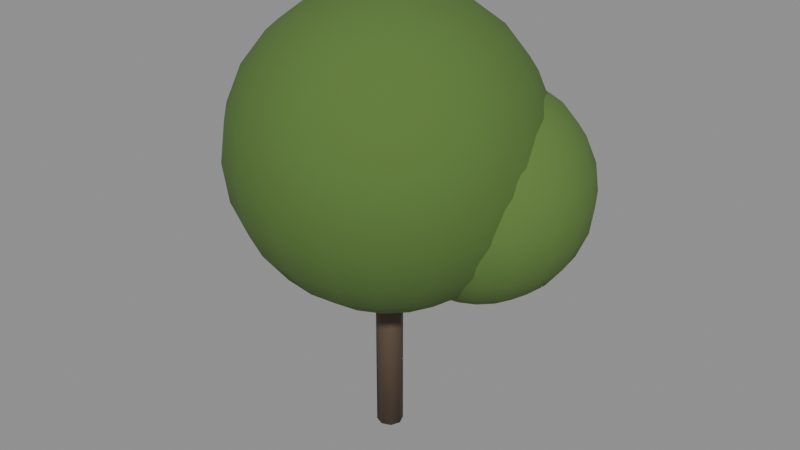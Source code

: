 # Source: Tree_fruit.blend  (saved by Blender 5.3.31; exported with 4.5.12 LTS)
import bpy
from mathutils import Matrix  # noqa: F401  (used for matrix-valued properties, if any)

bpy.ops.wm.read_factory_settings(use_empty=True)
scene = bpy.context.scene
scene.name = 'Scene'

# ---- collections
col_tree_fruit = bpy.data.collections.new('Tree_fruit'); scene.collection.children.link(col_tree_fruit)

# ---- materials (node trees are filled in below, after node groups)
mat_wood_0 = bpy.data.materials.new('Wood_0')
mat_grass_1 = bpy.data.materials.new('Grass_1')
mat_grass_2 = bpy.data.materials.new('Grass_2')

# ---- material node trees
mat_wood_0.use_nodes = True; mat_wood_0.node_tree.nodes.clear()
_N = mat_wood_0.node_tree.nodes; _L = mat_wood_0.node_tree.links
n0 = _N.new('ShaderNodeBsdfPrincipled'); n0.name = 'Principled BSDF'; n0.location = (-200, 100)
n0.inputs[0].default_value = (0.09759, 0.0648, 0.03955, 1.0)
n0.inputs[2].default_value = 0.7
n0.inputs[10].default_value = 0.005
n1 = _N.new('ShaderNodeOutputMaterial'); n1.name = 'Material Output'; n1.location = (200, 100)
_L.new(n0.outputs[0], n1.inputs[0])
n1.is_active_output = True
mat_grass_1.use_nodes = True; mat_grass_1.node_tree.nodes.clear()
_N = mat_grass_1.node_tree.nodes; _L = mat_grass_1.node_tree.links
n0 = _N.new('ShaderNodeBsdfPrincipled'); n0.name = 'Principled BSDF'; n0.location = (-200, 100)
n0.inputs[0].default_value = (0.08866, 0.1746, 0.03434, 1.0)
n0.inputs[2].default_value = 0.95
n0.inputs[10].default_value = 0.005
n1 = _N.new('ShaderNodeOutputMaterial'); n1.name = 'Material Output'; n1.location = (200, 100)
_L.new(n0.outputs[0], n1.inputs[0])
n1.is_active_output = True
mat_grass_2.use_nodes = True; mat_grass_2.node_tree.nodes.clear()
_N = mat_grass_2.node_tree.nodes; _L = mat_grass_2.node_tree.links
n0 = _N.new('ShaderNodeBsdfPrincipled'); n0.name = 'Principled BSDF'; n0.location = (-200, 100)
n0.inputs[0].default_value = (0.1022, 0.1946, 0.03955, 1.0)
n0.inputs[2].default_value = 0.95
n0.inputs[10].default_value = 0.005
n1 = _N.new('ShaderNodeOutputMaterial'); n1.name = 'Material Output'; n1.location = (200, 100)
_L.new(n0.outputs[0], n1.inputs[0])
n1.is_active_output = True

# ---- meshes
me_trunk_1 = bpy.data.meshes.new('Trunk_1')
me_trunk_1.from_pydata([(-1.2, 0.15, -9.06e-08), (1.2, 0.15, 9.06e-08), (-1.2, 0.1061, -0.1061), (1.2, 0.1061, -0.1061), (-1.2, 0.0, -0.15), (1.2, 0.0, -0.15), (-1.2, -0.1061, -0.1061), (1.2, -0.1061, -0.1061), (-1.2, -0.15, -9.06e-08), (1.2, -0.15, 9.06e-08), (-1.2, -0.1061, 0.1061), (1.2, -0.1061, 0.1061), (-1.2, 0.0, 0.15), (1.2, 0.0, 0.15), (-1.2, 0.1061, 0.1061), (1.2, 0.1061, 0.1061)], [], [(0, 1, 3, 2), (2, 3, 5, 4), (4, 5, 7, 6), (6, 7, 9, 8), (8, 9, 11, 10), (10, 11, 13, 12), (3, 1, 15, 13, 11, 9, 7, 5), (12, 13, 15, 14), (14, 15, 1, 0), (0, 2, 4, 6, 8, 10, 12, 14)])
me_trunk_1.polygons.foreach_set('use_smooth', [True] * 10)
me_trunk_1.materials.append(mat_wood_0)
me_trunk_1.update()
me_crown1_2 = bpy.data.meshes.new('Crown1_2')
me_crown1_2.from_pydata([(0.0, 0.0, 1.7), (0.0, 1.202, 1.202), (0.0, 1.202, -1.202), (0.0, 0.0, -1.7), (0.136, 0.4185, 1.642), (0.2627, 0.8084, 1.472), (0.3715, 1.143, 1.202), (0.4549, 1.4, 0.85), (0.5074, 1.562, 0.44), (0.5253, 1.617, 0.0), (0.5074, 1.562, -0.44), (0.4549, 1.4, -0.85), (0.3715, 1.143, -1.202), (0.2627, 0.8084, -1.472), (0.136, 0.4185, -1.642), (0.2586, 0.356, 1.642), (0.4996, 0.6877, 1.472), (0.7066, 0.9725, 1.202), (0.8654, 1.191, 0.85), (0.9652, 1.328, 0.44), (0.9992, 1.375, 0.0), (0.9652, 1.328, -0.44), (0.8654, 1.191, -0.85), (0.7066, 0.9725, -1.202), (0.4996, 0.6877, -1.472), (0.2586, 0.356, -1.642), (0.356, 0.2586, 1.642), (0.6877, 0.4996, 1.472), (0.9725, 0.7066, 1.202), (1.191, 0.8654, 0.85), (1.328, 0.9652, 0.44), (1.375, 0.9992, 0.0), (1.328, 0.9652, -0.44), (1.191, 0.8654, -0.85), (0.9725, 0.7066, -1.202), (0.6877, 0.4996, -1.472), (0.356, 0.2586, -1.642), (0.4185, 0.136, 1.642), (0.8084, 0.2627, 1.472), (1.143, 0.3715, 1.202), (1.4, 0.4549, 0.85), (1.562, 0.5074, 0.44), (1.617, 0.5253, 0.0), (1.562, 0.5074, -0.44), (1.4, 0.4549, -0.85), (1.143, 0.3715, -1.202), (0.8084, 0.2627, -1.472), (0.4185, 0.136, -1.642), (0.44, -2.98e-08, 1.642), (0.85, 0.0, 1.472), (1.202, -2.98e-08, 1.202), (1.472, 0.0, 0.85), (1.642, 2.98e-08, 0.44), (1.7, 0.0, 0.0), (1.642, 2.98e-08, -0.44), (1.472, 0.0, -0.85), (1.202, -2.98e-08, -1.202), (0.85, 0.0, -1.472), (0.44, -2.98e-08, -1.642), (0.4185, -0.136, 1.642), (0.8084, -0.2627, 1.472), (1.143, -0.3715, 1.202), (1.4, -0.4549, 0.85), (1.562, -0.5074, 0.44), (1.617, -0.5253, 0.0), (1.562, -0.5074, -0.44), (1.4, -0.4549, -0.85), (1.143, -0.3715, -1.202), (0.8084, -0.2627, -1.472), (0.4185, -0.136, -1.642), (0.356, -0.2586, 1.642), (0.6877, -0.4996, 1.472), (0.9725, -0.7066, 1.202), (1.191, -0.8654, 0.85), (1.328, -0.9652, 0.44), (1.375, -0.9992, 0.0), (1.328, -0.9652, -0.44), (1.191, -0.8654, -0.85), (0.9725, -0.7066, -1.202), (0.6877, -0.4996, -1.472), (0.356, -0.2586, -1.642), (0.2586, -0.356, 1.642), (0.4996, -0.6877, 1.472), (0.7066, -0.9725, 1.202), (0.8654, -1.191, 0.85), (0.9652, -1.328, 0.44), (0.9992, -1.375, 0.0), (0.9652, -1.328, -0.44), (0.8654, -1.191, -0.85), (0.7066, -0.9725, -1.202), (0.4996, -0.6877, -1.472), (0.2586, -0.356, -1.642), (0.136, -0.4185, 1.642), (0.2627, -0.8084, 1.472), (0.3715, -1.143, 1.202), (0.4549, -1.4, 0.85), (0.5074, -1.562, 0.44), (0.5253, -1.617, 0.0), (0.5074, -1.562, -0.44), (0.4549, -1.4, -0.85), (0.3715, -1.143, -1.202), (0.2627, -0.8084, -1.472), (0.136, -0.4185, -1.642), (-2.98e-08, -0.44, 1.642), (2.98e-08, -0.85, 1.472), (-8.941e-08, -1.202, 1.202), (0.0, -1.472, 0.85), (1.49e-07, -1.642, 0.44), (5.96e-08, -1.7, 0.0), (1.49e-07, -1.642, -0.44), (0.0, -1.472, -0.85), (-8.941e-08, -1.202, -1.202), (2.98e-08, -0.85, -1.472), (-2.98e-08, -0.44, -1.642), (-0.136, -0.4185, 1.642), (-0.2627, -0.8084, 1.472), (-0.3715, -1.143, 1.202), (-0.4549, -1.4, 0.85), (-0.5074, -1.562, 0.44), (-0.5253, -1.617, 0.0), (-0.5074, -1.562, -0.44), (-0.4549, -1.4, -0.85), (-0.3715, -1.143, -1.202), (-0.2627, -0.8084, -1.472), (-0.136, -0.4185, -1.642), (-0.2586, -0.356, 1.642), (-0.4996, -0.6877, 1.472), (-0.7066, -0.9725, 1.202), (-0.8654, -1.191, 0.85), (-0.9652, -1.328, 0.44), (-0.9992, -1.375, 0.0), (-0.9652, -1.328, -0.44), (-0.8654, -1.191, -0.85), (-0.7066, -0.9725, -1.202), (-0.4996, -0.6877, -1.472), (-0.2586, -0.356, -1.642), (-0.356, -0.2586, 1.642), (-0.6877, -0.4996, 1.472), (-0.9725, -0.7066, 1.202), (-1.191, -0.8654, 0.85), (-1.328, -0.9652, 0.44), (-1.375, -0.9992, 0.0), (-1.328, -0.9652, -0.44), (-1.191, -0.8654, -0.85), (-0.9725, -0.7066, -1.202), (-0.6877, -0.4996, -1.472), (-0.356, -0.2586, -1.642), (-0.4185, -0.136, 1.642), (-0.8084, -0.2627, 1.472), (-1.143, -0.3715, 1.202), (-1.4, -0.4549, 0.85), (-1.562, -0.5074, 0.44), (-1.617, -0.5253, 0.0), (-1.562, -0.5074, -0.44), (-1.4, -0.4549, -0.85), (-1.143, -0.3715, -1.202), (-0.8084, -0.2627, -1.472), (-0.4185, -0.136, -1.642), (-0.44, 2.98e-08, 1.642), (-0.85, -4.47e-08, 1.472), (-1.202, 1.192e-07, 1.202), (-1.472, 2.98e-08, 0.85), (-1.642, -1.49e-07, 0.44), (-1.7, -8.941e-08, 0.0), (-1.642, -1.49e-07, -0.44), (-1.472, 2.98e-08, -0.85), (-1.202, 1.192e-07, -1.202), (-0.85, -4.47e-08, -1.472), (-0.44, 2.98e-08, -1.642), (-0.4185, 0.136, 1.642), (-0.8084, 0.2627, 1.472), (-1.143, 0.3715, 1.202), (-1.4, 0.4549, 0.85), (-1.562, 0.5074, 0.44), (-1.617, 0.5253, 0.0), (-1.562, 0.5074, -0.44), (-1.4, 0.4549, -0.85), (-1.143, 0.3715, -1.202), (-0.8084, 0.2627, -1.472), (-0.4185, 0.136, -1.642), (-0.356, 0.2586, 1.642), (-0.6877, 0.4996, 1.472), (-0.9725, 0.7066, 1.202), (-1.191, 0.8654, 0.85), (-1.328, 0.9652, 0.44), (-1.375, 0.9992, 0.0), (-1.328, 0.9652, -0.44), (-1.191, 0.8654, -0.85), (-0.9725, 0.7066, -1.202), (-0.6877, 0.4996, -1.472), (-0.356, 0.2586, -1.642), (-0.2586, 0.356, 1.642), (-0.4996, 0.6877, 1.472), (-0.7066, 0.9725, 1.202), (-0.8654, 1.191, 0.85), (-0.9652, 1.328, 0.44), (-0.9992, 1.375, 0.0), (-0.9652, 1.328, -0.44), (-0.8654, 1.191, -0.85), (-0.7066, 0.9725, -1.202), (-0.4996, 0.6877, -1.472), (-0.2586, 0.356, -1.642), (-0.136, 0.4185, 1.642), (-0.2627, 0.8084, 1.472), (-0.3715, 1.143, 1.202), (-0.4549, 1.4, 0.85), (-0.5074, 1.562, 0.44), (-0.5253, 1.617, 0.0), (-0.5074, 1.562, -0.44), (-0.4549, 1.4, -0.85), (-0.3715, 1.143, -1.202), (-0.2627, 0.8084, -1.472), (-0.136, 0.4185, -1.642), (2.98e-08, 0.44, 1.642), (-2.98e-08, 0.85, 1.472), (-2.98e-08, 1.472, 0.85), (-8.941e-08, 1.642, 0.44), (-5.96e-08, 1.7, 0.0), (-8.941e-08, 1.642, -0.44), (-2.98e-08, 1.472, -0.85), (-2.98e-08, 0.85, -1.472), (2.98e-08, 0.44, -1.642)], [], [(216, 215, 7, 8), (3, 221, 14), (214, 213, 4, 5), (2, 219, 11, 12), (217, 216, 8, 9), (1, 214, 5, 6), (220, 2, 12, 13), (218, 217, 9, 10), (215, 1, 6, 7), (221, 220, 13, 14), (213, 0, 4), (219, 218, 10, 11), (13, 12, 23, 24), (10, 9, 20, 21), (7, 6, 17, 18), (14, 13, 24, 25), (4, 0, 15), (11, 10, 21, 22), (8, 7, 18, 19), (3, 14, 25), (5, 4, 15, 16), (12, 11, 22, 23), (9, 8, 19, 20), (6, 5, 16, 17), (16, 15, 26, 27), (23, 22, 33, 34), (20, 19, 30, 31), (17, 16, 27, 28), (24, 23, 34, 35), (21, 20, 31, 32), (18, 17, 28, 29), (25, 24, 35, 36), (15, 0, 26), (22, 21, 32, 33), (19, 18, 29, 30), (3, 25, 36), (36, 35, 46, 47), (26, 0, 37), (33, 32, 43, 44), (30, 29, 40, 41), (3, 36, 47), (27, 26, 37, 38), (34, 33, 44, 45), (31, 30, 41, 42), (28, 27, 38, 39), (35, 34, 45, 46), (32, 31, 42, 43), (29, 28, 39, 40), (39, 38, 49, 50), (46, 45, 56, 57), (43, 42, 53, 54), (40, 39, 50, 51), (47, 46, 57, 58), (37, 0, 48), (44, 43, 54, 55), (41, 40, 51, 52), (3, 47, 58), (38, 37, 48, 49), (45, 44, 55, 56), (42, 41, 52, 53), (3, 58, 69), (49, 48, 59, 60), (56, 55, 66, 67), (53, 52, 63, 64), (50, 49, 60, 61), (57, 56, 67, 68), (54, 53, 64, 65), (51, 50, 61, 62), (58, 57, 68, 69), (48, 0, 59), (55, 54, 65, 66), (52, 51, 62, 63), (62, 61, 72, 73), (69, 68, 79, 80), (59, 0, 70), (66, 65, 76, 77), (63, 62, 73, 74), (3, 69, 80), (60, 59, 70, 71), (67, 66, 77, 78), (64, 63, 74, 75), (61, 60, 71, 72), (68, 67, 78, 79), (65, 64, 75, 76), (72, 71, 82, 83), (79, 78, 89, 90), (76, 75, 86, 87), (73, 72, 83, 84), (80, 79, 90, 91), (70, 0, 81), (77, 76, 87, 88), (74, 73, 84, 85), (3, 80, 91), (71, 70, 81, 82), (78, 77, 88, 89), (75, 74, 85, 86), (85, 84, 95, 96), (3, 91, 102), (82, 81, 92, 93), (89, 88, 99, 100), (86, 85, 96, 97), (83, 82, 93, 94), (90, 89, 100, 101), (87, 86, 97, 98), (84, 83, 94, 95), (91, 90, 101, 102), (81, 0, 92), (88, 87, 98, 99), (95, 94, 105, 106), (102, 101, 112, 113), (92, 0, 103), (99, 98, 109, 110), (96, 95, 106, 107), (3, 102, 113), (93, 92, 103, 104), (100, 99, 110, 111), (97, 96, 107, 108), (94, 93, 104, 105), (101, 100, 111, 112), (98, 97, 108, 109), (108, 107, 118, 119), (105, 104, 115, 116), (112, 111, 122, 123), (109, 108, 119, 120), (106, 105, 116, 117), (113, 112, 123, 124), (103, 0, 114), (110, 109, 120, 121), (107, 106, 117, 118), (3, 113, 124), (104, 103, 114, 115), (111, 110, 121, 122), (118, 117, 128, 129), (3, 124, 135), (115, 114, 125, 126), (122, 121, 132, 133), (119, 118, 129, 130), (116, 115, 126, 127), (123, 122, 133, 134), (120, 119, 130, 131), (117, 116, 127, 128), (124, 123, 134, 135), (114, 0, 125), (121, 120, 131, 132), (131, 130, 141, 142), (128, 127, 138, 139), (135, 134, 145, 146), (125, 0, 136), (132, 131, 142, 143), (129, 128, 139, 140), (3, 135, 146), (126, 125, 136, 137), (133, 132, 143, 144), (130, 129, 140, 141), (127, 126, 137, 138), (134, 133, 144, 145), (141, 140, 151, 152), (138, 137, 148, 149), (145, 144, 155, 156), (142, 141, 152, 153), (139, 138, 149, 150), (146, 145, 156, 157), (136, 0, 147), (143, 142, 153, 154), (140, 139, 150, 151), (3, 146, 157), (137, 136, 147, 148), (144, 143, 154, 155), (154, 153, 164, 165), (151, 150, 161, 162), (3, 157, 168), (148, 147, 158, 159), (155, 154, 165, 166), (152, 151, 162, 163), (149, 148, 159, 160), (156, 155, 166, 167), (153, 152, 163, 164), (150, 149, 160, 161), (157, 156, 167, 168), (147, 0, 158), (164, 163, 174, 175), (161, 160, 171, 172), (168, 167, 178, 179), (158, 0, 169), (165, 164, 175, 176), (162, 161, 172, 173), (3, 168, 179), (159, 158, 169, 170), (166, 165, 176, 177), (163, 162, 173, 174), (160, 159, 170, 171), (167, 166, 177, 178), (177, 176, 187, 188), (174, 173, 184, 185), (171, 170, 181, 182), (178, 177, 188, 189), (175, 174, 185, 186), (172, 171, 182, 183), (179, 178, 189, 190), (169, 0, 180), (176, 175, 186, 187), (173, 172, 183, 184), (3, 179, 190), (170, 169, 180, 181), (180, 0, 191), (187, 186, 197, 198), (184, 183, 194, 195), (3, 190, 201), (181, 180, 191, 192), (188, 187, 198, 199), (185, 184, 195, 196), (182, 181, 192, 193), (189, 188, 199, 200), (186, 185, 196, 197), (183, 182, 193, 194), (190, 189, 200, 201), (200, 199, 210, 211), (197, 196, 207, 208), (194, 193, 204, 205), (201, 200, 211, 212), (191, 0, 202), (198, 197, 208, 209), (195, 194, 205, 206), (3, 201, 212), (192, 191, 202, 203), (199, 198, 209, 210), (196, 195, 206, 207), (193, 192, 203, 204), (203, 202, 213, 214), (210, 209, 219, 2), (207, 206, 216, 217), (204, 203, 214, 1), (211, 210, 2, 220), (208, 207, 217, 218), (205, 204, 1, 215), (212, 211, 220, 221), (202, 0, 213), (209, 208, 218, 219), (206, 205, 215, 216), (3, 212, 221)])
me_crown1_2.polygons.foreach_set('use_smooth', [True] * 240)
me_crown1_2.materials.append(mat_grass_1)
me_crown1_2.update()
me_crown2_3 = bpy.data.meshes.new('Crown2_3')
me_crown2_3.from_pydata([(0.0, 0.0, 1.2), (0.0, 0.3106, 1.159), (0.0, 0.6, 1.039), (0.0, 1.2, 0.0), (0.0, 0.6, -1.039), (0.0, 0.0, -1.2), (0.09598, 0.2954, 1.159), (0.1854, 0.5706, 1.039), (0.2622, 0.807, 0.8485), (0.3211, 0.9884, 0.6), (0.3582, 1.102, 0.3106), (0.3708, 1.141, 0.0), (0.3582, 1.102, -0.3106), (0.3211, 0.9884, -0.6), (0.2622, 0.807, -0.8485), (0.1854, 0.5706, -1.039), (0.09598, 0.2954, -1.159), (0.1826, 0.2513, 1.159), (0.3527, 0.4854, 1.039), (0.4988, 0.6865, 0.8485), (0.6108, 0.8408, 0.6), (0.6813, 0.9377, 0.3106), (0.7053, 0.9708, 0.0), (0.6813, 0.9377, -0.3106), (0.6108, 0.8408, -0.6), (0.4988, 0.6865, -0.8485), (0.3527, 0.4854, -1.039), (0.1826, 0.2513, -1.159), (0.2513, 0.1826, 1.159), (0.4854, 0.3527, 1.039), (0.6865, 0.4988, 0.8485), (0.8408, 0.6108, 0.6), (0.9377, 0.6813, 0.3106), (0.9708, 0.7053, 0.0), (0.9377, 0.6813, -0.3106), (0.8408, 0.6108, -0.6), (0.6865, 0.4988, -0.8485), (0.4854, 0.3527, -1.039), (0.2513, 0.1826, -1.159), (0.2954, 0.09598, 1.159), (0.5706, 0.1854, 1.039), (0.807, 0.2622, 0.8485), (0.9884, 0.3211, 0.6), (1.102, 0.3582, 0.3106), (1.141, 0.3708, 0.0), (1.102, 0.3582, -0.3106), (0.9884, 0.3211, -0.6), (0.807, 0.2622, -0.8485), (0.5706, 0.1854, -1.039), (0.2954, 0.09598, -1.159), (0.3106, -7.451e-09, 1.159), (0.6, -1.49e-08, 1.039), (0.8485, 2.98e-08, 0.8485), (1.039, 2.98e-08, 0.6), (1.159, 5.96e-08, 0.3106), (1.2, -2.98e-08, 0.0), (1.159, 5.96e-08, -0.3106), (1.039, 2.98e-08, -0.6), (0.8485, 2.98e-08, -0.8485), (0.6, -1.49e-08, -1.039), (0.3106, -7.451e-09, -1.159), (0.2954, -0.09598, 1.159), (0.5706, -0.1854, 1.039), (0.807, -0.2622, 0.8485), (0.9884, -0.3211, 0.6), (1.102, -0.3582, 0.3106), (1.141, -0.3708, 0.0), (1.102, -0.3582, -0.3106), (0.9884, -0.3211, -0.6), (0.807, -0.2622, -0.8485), (0.5706, -0.1854, -1.039), (0.2954, -0.09598, -1.159), (0.2513, -0.1826, 1.159), (0.4854, -0.3527, 1.039), (0.6865, -0.4988, 0.8485), (0.8408, -0.6108, 0.6), (0.9377, -0.6813, 0.3106), (0.9708, -0.7053, 0.0), (0.9377, -0.6813, -0.3106), (0.8408, -0.6108, -0.6), (0.6865, -0.4988, -0.8485), (0.4854, -0.3527, -1.039), (0.2513, -0.1826, -1.159), (0.1826, -0.2513, 1.159), (0.3527, -0.4854, 1.039), (0.4988, -0.6865, 0.8485), (0.6108, -0.8408, 0.6), (0.6813, -0.9377, 0.3106), (0.7053, -0.9708, 0.0), (0.6813, -0.9377, -0.3106), (0.6108, -0.8408, -0.6), (0.4988, -0.6865, -0.8485), (0.3527, -0.4854, -1.039), (0.1826, -0.2513, -1.159), (0.09598, -0.2954, 1.159), (0.1854, -0.5706, 1.039), (0.2622, -0.807, 0.8485), (0.3211, -0.9884, 0.6), (0.3582, -1.102, 0.3106), (0.3708, -1.141, 0.0), (0.3582, -1.102, -0.3106), (0.3211, -0.9884, -0.6), (0.2622, -0.807, -0.8485), (0.1854, -0.5706, -1.039), (0.09598, -0.2954, -1.159), (-7.451e-09, -0.3106, 1.159), (-4.47e-08, -0.6, 1.039), (2.98e-08, -0.8485, 0.8485), (2.98e-08, -1.039, 0.6), (5.96e-08, -1.159, 0.3106), (-8.941e-08, -1.2, 0.0), (5.96e-08, -1.159, -0.3106), (2.98e-08, -1.039, -0.6), (2.98e-08, -0.8485, -0.8485), (-4.47e-08, -0.6, -1.039), (-7.451e-09, -0.3106, -1.159), (-0.09598, -0.2954, 1.159), (-0.1854, -0.5706, 1.039), (-0.2622, -0.807, 0.8485), (-0.3211, -0.9884, 0.6), (-0.3582, -1.102, 0.3106), (-0.3708, -1.141, 0.0), (-0.3582, -1.102, -0.3106), (-0.3211, -0.9884, -0.6), (-0.2622, -0.807, -0.8485), (-0.1854, -0.5706, -1.039), (-0.09598, -0.2954, -1.159), (-0.1826, -0.2513, 1.159), (-0.3527, -0.4854, 1.039), (-0.4988, -0.6865, 0.8485), (-0.6108, -0.8408, 0.6), (-0.6813, -0.9377, 0.3106), (-0.7053, -0.9708, 0.0), (-0.6813, -0.9377, -0.3106), (-0.6108, -0.8408, -0.6), (-0.4988, -0.6865, -0.8485), (-0.3527, -0.4854, -1.039), (-0.1826, -0.2513, -1.159), (-0.2513, -0.1826, 1.159), (-0.4854, -0.3527, 1.039), (-0.6865, -0.4988, 0.8485), (-0.8408, -0.6108, 0.6), (-0.9377, -0.6813, 0.3106), (-0.9708, -0.7053, 0.0), (-0.9377, -0.6813, -0.3106), (-0.8408, -0.6108, -0.6), (-0.6865, -0.4988, -0.8485), (-0.4854, -0.3527, -1.039), (-0.2513, -0.1826, -1.159), (-0.2954, -0.09598, 1.159), (-0.5706, -0.1854, 1.039), (-0.807, -0.2622, 0.8485), (-0.9884, -0.3211, 0.6), (-1.102, -0.3582, 0.3106), (-1.141, -0.3708, 0.0), (-1.102, -0.3582, -0.3106), (-0.9884, -0.3211, -0.6), (-0.807, -0.2622, -0.8485), (-0.5706, -0.1854, -1.039), (-0.2954, -0.09598, -1.159), (-0.3106, -7.451e-09, 1.159), (-0.6, 8.941e-08, 1.039), (-0.8485, -2.98e-08, 0.8485), (-1.039, -2.98e-08, 0.6), (-1.159, -2.98e-08, 0.3106), (-1.2, 1.788e-07, 0.0), (-1.159, -2.98e-08, -0.3106), (-1.039, -2.98e-08, -0.6), (-0.8485, -2.98e-08, -0.8485), (-0.6, 8.941e-08, -1.039), (-0.3106, -7.451e-09, -1.159), (-0.2954, 0.09598, 1.159), (-0.5706, 0.1854, 1.039), (-0.807, 0.2622, 0.8485), (-0.9884, 0.3211, 0.6), (-1.102, 0.3582, 0.3106), (-1.141, 0.3708, 0.0), (-1.102, 0.3582, -0.3106), (-0.9884, 0.3211, -0.6), (-0.807, 0.2622, -0.8485), (-0.5706, 0.1854, -1.039), (-0.2954, 0.09598, -1.159), (-0.2513, 0.1826, 1.159), (-0.4854, 0.3527, 1.039), (-0.6865, 0.4988, 0.8485), (-0.8408, 0.6108, 0.6), (-0.9377, 0.6813, 0.3106), (-0.9708, 0.7053, 0.0), (-0.9377, 0.6813, -0.3106), (-0.8408, 0.6108, -0.6), (-0.6865, 0.4988, -0.8485), (-0.4854, 0.3527, -1.039), (-0.2513, 0.1826, -1.159), (-0.1826, 0.2513, 1.159), (-0.3527, 0.4854, 1.039), (-0.4988, 0.6865, 0.8485), (-0.6108, 0.8408, 0.6), (-0.6813, 0.9377, 0.3106), (-0.7053, 0.9708, 0.0), (-0.6813, 0.9377, -0.3106), (-0.6108, 0.8408, -0.6), (-0.4988, 0.6865, -0.8485), (-0.3527, 0.4854, -1.039), (-0.1826, 0.2513, -1.159), (-0.09598, 0.2954, 1.159), (-0.1854, 0.5706, 1.039), (-0.2622, 0.807, 0.8485), (-0.3211, 0.9884, 0.6), (-0.3582, 1.102, 0.3106), (-0.3708, 1.141, 0.0), (-0.3582, 1.102, -0.3106), (-0.3211, 0.9884, -0.6), (-0.2622, 0.807, -0.8485), (-0.1854, 0.5706, -1.039), (-0.09598, 0.2954, -1.159), (-2.98e-08, 0.8485, 0.8485), (-2.98e-08, 1.039, 0.6), (-2.98e-08, 1.159, 0.3106), (-2.98e-08, 1.159, -0.3106), (-2.98e-08, 1.039, -0.6), (-2.98e-08, 0.8485, -0.8485), (2.235e-08, 0.3106, -1.159)], [], [(217, 216, 9, 10), (5, 221, 16), (2, 1, 6, 7), (220, 219, 13, 14), (3, 217, 10, 11), (215, 2, 7, 8), (4, 220, 14, 15), (218, 3, 11, 12), (216, 215, 8, 9), (221, 4, 15, 16), (1, 0, 6), (219, 218, 12, 13), (15, 14, 25, 26), (12, 11, 22, 23), (9, 8, 19, 20), (16, 15, 26, 27), (6, 0, 17), (13, 12, 23, 24), (10, 9, 20, 21), (5, 16, 27), (7, 6, 17, 18), (14, 13, 24, 25), (11, 10, 21, 22), (8, 7, 18, 19), (18, 17, 28, 29), (25, 24, 35, 36), (22, 21, 32, 33), (19, 18, 29, 30), (26, 25, 36, 37), (23, 22, 33, 34), (20, 19, 30, 31), (27, 26, 37, 38), (17, 0, 28), (24, 23, 34, 35), (21, 20, 31, 32), (5, 27, 38), (38, 37, 48, 49), (28, 0, 39), (35, 34, 45, 46), (32, 31, 42, 43), (5, 38, 49), (29, 28, 39, 40), (36, 35, 46, 47), (33, 32, 43, 44), (30, 29, 40, 41), (37, 36, 47, 48), (34, 33, 44, 45), (31, 30, 41, 42), (41, 40, 51, 52), (48, 47, 58, 59), (45, 44, 55, 56), (42, 41, 52, 53), (49, 48, 59, 60), (39, 0, 50), (46, 45, 56, 57), (43, 42, 53, 54), (5, 49, 60), (40, 39, 50, 51), (47, 46, 57, 58), (44, 43, 54, 55), (5, 60, 71), (51, 50, 61, 62), (58, 57, 68, 69), (55, 54, 65, 66), (52, 51, 62, 63), (59, 58, 69, 70), (56, 55, 66, 67), (53, 52, 63, 64), (60, 59, 70, 71), (50, 0, 61), (57, 56, 67, 68), (54, 53, 64, 65), (64, 63, 74, 75), (71, 70, 81, 82), (61, 0, 72), (68, 67, 78, 79), (65, 64, 75, 76), (5, 71, 82), (62, 61, 72, 73), (69, 68, 79, 80), (66, 65, 76, 77), (63, 62, 73, 74), (70, 69, 80, 81), (67, 66, 77, 78), (74, 73, 84, 85), (81, 80, 91, 92), (78, 77, 88, 89), (75, 74, 85, 86), (82, 81, 92, 93), (72, 0, 83), (79, 78, 89, 90), (76, 75, 86, 87), (5, 82, 93), (73, 72, 83, 84), (80, 79, 90, 91), (77, 76, 87, 88), (87, 86, 97, 98), (5, 93, 104), (84, 83, 94, 95), (91, 90, 101, 102), (88, 87, 98, 99), (85, 84, 95, 96), (92, 91, 102, 103), (89, 88, 99, 100), (86, 85, 96, 97), (93, 92, 103, 104), (83, 0, 94), (90, 89, 100, 101), (97, 96, 107, 108), (104, 103, 114, 115), (94, 0, 105), (101, 100, 111, 112), (98, 97, 108, 109), (5, 104, 115), (95, 94, 105, 106), (102, 101, 112, 113), (99, 98, 109, 110), (96, 95, 106, 107), (103, 102, 113, 114), (100, 99, 110, 111), (110, 109, 120, 121), (107, 106, 117, 118), (114, 113, 124, 125), (111, 110, 121, 122), (108, 107, 118, 119), (115, 114, 125, 126), (105, 0, 116), (112, 111, 122, 123), (109, 108, 119, 120), (5, 115, 126), (106, 105, 116, 117), (113, 112, 123, 124), (120, 119, 130, 131), (5, 126, 137), (117, 116, 127, 128), (124, 123, 134, 135), (121, 120, 131, 132), (118, 117, 128, 129), (125, 124, 135, 136), (122, 121, 132, 133), (119, 118, 129, 130), (126, 125, 136, 137), (116, 0, 127), (123, 122, 133, 134), (133, 132, 143, 144), (130, 129, 140, 141), (137, 136, 147, 148), (127, 0, 138), (134, 133, 144, 145), (131, 130, 141, 142), (5, 137, 148), (128, 127, 138, 139), (135, 134, 145, 146), (132, 131, 142, 143), (129, 128, 139, 140), (136, 135, 146, 147), (143, 142, 153, 154), (140, 139, 150, 151), (147, 146, 157, 158), (144, 143, 154, 155), (141, 140, 151, 152), (148, 147, 158, 159), (138, 0, 149), (145, 144, 155, 156), (142, 141, 152, 153), (5, 148, 159), (139, 138, 149, 150), (146, 145, 156, 157), (156, 155, 166, 167), (153, 152, 163, 164), (5, 159, 170), (150, 149, 160, 161), (157, 156, 167, 168), (154, 153, 164, 165), (151, 150, 161, 162), (158, 157, 168, 169), (155, 154, 165, 166), (152, 151, 162, 163), (159, 158, 169, 170), (149, 0, 160), (166, 165, 176, 177), (163, 162, 173, 174), (170, 169, 180, 181), (160, 0, 171), (167, 166, 177, 178), (164, 163, 174, 175), (5, 170, 181), (161, 160, 171, 172), (168, 167, 178, 179), (165, 164, 175, 176), (162, 161, 172, 173), (169, 168, 179, 180), (179, 178, 189, 190), (176, 175, 186, 187), (173, 172, 183, 184), (180, 179, 190, 191), (177, 176, 187, 188), (174, 173, 184, 185), (181, 180, 191, 192), (171, 0, 182), (178, 177, 188, 189), (175, 174, 185, 186), (5, 181, 192), (172, 171, 182, 183), (182, 0, 193), (189, 188, 199, 200), (186, 185, 196, 197), (5, 192, 203), (183, 182, 193, 194), (190, 189, 200, 201), (187, 186, 197, 198), (184, 183, 194, 195), (191, 190, 201, 202), (188, 187, 198, 199), (185, 184, 195, 196), (192, 191, 202, 203), (202, 201, 212, 213), (199, 198, 209, 210), (196, 195, 206, 207), (203, 202, 213, 214), (193, 0, 204), (200, 199, 210, 211), (197, 196, 207, 208), (5, 203, 214), (194, 193, 204, 205), (201, 200, 211, 212), (198, 197, 208, 209), (195, 194, 205, 206), (205, 204, 1, 2), (212, 211, 219, 220), (209, 208, 217, 3), (206, 205, 2, 215), (213, 212, 220, 4), (210, 209, 3, 218), (207, 206, 215, 216), (214, 213, 4, 221), (204, 0, 1), (211, 210, 218, 219), (208, 207, 216, 217), (5, 214, 221)])
me_crown2_3.polygons.foreach_set('use_smooth', [True] * 240)
me_crown2_3.materials.append(mat_grass_2)
me_crown2_3.update()

# ---- objects
ob_trunk = bpy.data.objects.new('Trunk', me_trunk_1)
ob_crown1 = bpy.data.objects.new('Crown1', me_crown1_2)
ob_crown2 = bpy.data.objects.new('Crown2', me_crown2_3)

# ---- transforms, parenting, visibility, modifiers, constraints
ob_trunk.location = (0.0, 0.0, 1.2)
ob_trunk.rotation_euler = (0.0, -1.571, 0.0)
ob_crown1.location = (0.0, 0.0, 3.4)
ob_crown2.location = (0.8, 0.5, 3.0)

# ---- collection membership
col_tree_fruit.objects.link(ob_trunk)
col_tree_fruit.objects.link(ob_crown1)
col_tree_fruit.objects.link(ob_crown2)

# ---- scene / render settings (as saved in the file)
scene.frame_start = 1; scene.frame_end = 250; scene.frame_set(1)
scene.render.engine = 'BLENDER_EEVEE_NEXT'
scene.render.bake_bias = 0.0
scene.render.bake_samples = 0
scene.render.compositor_device = 'GPU'
scene.eevee.use_volume_custom_range = False
scene.eevee.fast_gi_thickness_near = 0.1
scene.eevee.fast_gi_thickness_far = 0.0
scene.eevee.ray_tracing_options.screen_trace_thickness = 0.1
bpy.context.view_layer.update()

# ---- added for rendering (the .blend has no active camera and no usable light): camera, sun + grey world if the file has none
cam_auto = bpy.data.cameras.new('AutoCamera')
cam_auto.lens = 50.0
cam_auto.sensor_width = 36.0
cam_auto.clip_end = 1000.0
ob_auto_camera = bpy.data.objects.new('AutoCamera', cam_auto)
scene.collection.objects.link(ob_auto_camera)
ob_auto_camera.location = (6.77425, -7.9491, 7.8494)
ob_auto_camera.rotation_euler = (1.09748, -7.21219e-08, 0.694738)
scene.camera = ob_auto_camera
light_auto_sun = bpy.data.lights.new('AutoSun', 'SUN')
light_auto_sun.energy = 3.0
light_auto_sun.angle = 0.0523599
ob_auto_sun = bpy.data.objects.new('AutoSun', light_auto_sun)
scene.collection.objects.link(ob_auto_sun)
ob_auto_sun.rotation_euler = (0.872665, 0.174533, 0.523599)
if scene.world is None:
    world_auto = bpy.data.worlds.new('AutoWorld')
    world_auto.color = (0.3, 0.3, 0.3)
    scene.world = world_auto
bpy.context.view_layer.update()
